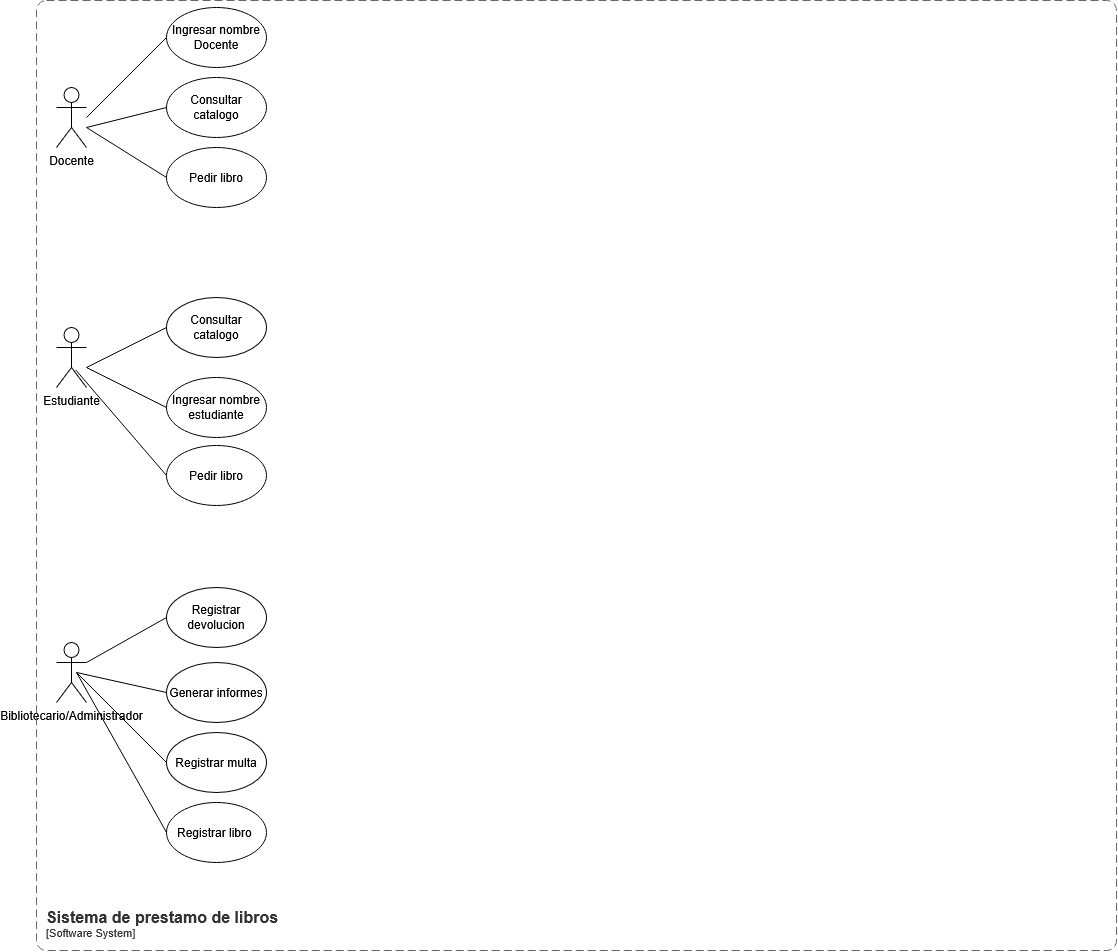

The diagram above was exported from draw.io. Its source (the exported page's mxGraphModel, read from the mxfile embedded in the PNG):
<mxGraphModel dx="2712" dy="1001" grid="1" gridSize="10" guides="1" tooltips="1" connect="1" arrows="1" fold="1" page="1" pageScale="1" pageWidth="827" pageHeight="1169" math="0" shadow="0">
  <root>
    <mxCell id="0" />
    <mxCell id="1" parent="0" />
    <mxCell id="ydlBU3MHes3FodfkU6P0-1" parent="1" style="shape=umlActor;verticalLabelPosition=bottom;verticalAlign=top;html=1;" value="&lt;div&gt;Bibliotecario/Administrador&lt;/div&gt;" vertex="1">
      <mxGeometry height="60" width="30" x="20" y="795" as="geometry" />
    </mxCell>
    <mxCell id="ydlBU3MHes3FodfkU6P0-2" parent="1" style="shape=umlActor;verticalLabelPosition=bottom;verticalAlign=top;html=1;" value="Estudiante" vertex="1">
      <mxGeometry height="60" width="30" x="20" y="480" as="geometry" />
    </mxCell>
    <mxCell id="ydlBU3MHes3FodfkU6P0-3" parent="1" style="shape=umlActor;verticalLabelPosition=bottom;verticalAlign=top;html=1;" value="Docente" vertex="1">
      <mxGeometry height="60" width="30" x="20" y="240" as="geometry" />
    </mxCell>
    <mxCell id="ydlBU3MHes3FodfkU6P0-42" parent="1" style="ellipse;whiteSpace=wrap;html=1;" value="Registrar multa" vertex="1">
      <mxGeometry height="60" width="100" x="130" y="885" as="geometry" />
    </mxCell>
    <mxCell id="ydlBU3MHes3FodfkU6P0-43" parent="1" style="ellipse;whiteSpace=wrap;html=1;" value="Generar informes" vertex="1">
      <mxGeometry height="60" width="100" x="130" y="815" as="geometry" />
    </mxCell>
    <mxCell id="5kAex4EwXB55_89adOae-25" parent="1" style="ellipse;whiteSpace=wrap;html=1;" value="Consultar catalogo" vertex="1">
      <mxGeometry height="60" width="100" x="130" y="450" as="geometry" />
    </mxCell>
    <mxCell id="5kAex4EwXB55_89adOae-36" parent="1" style="ellipse;whiteSpace=wrap;html=1;" value="Registrar devolucion" vertex="1">
      <mxGeometry height="60" width="100" x="130" y="740" as="geometry" />
    </mxCell>
    <object placeholders="1" c4Name="Sistema de prestamo de libros" c4Type="SystemScopeBoundary" c4Application="Software System" label="&lt;font style=&quot;font-size: 16px&quot;&gt;&lt;b&gt;&lt;div style=&quot;text-align: left&quot;&gt;%c4Name%&lt;/div&gt;&lt;/b&gt;&lt;/font&gt;&lt;div style=&quot;text-align: left&quot;&gt;[%c4Application%]&lt;/div&gt;" id="5kAex4EwXB55_89adOae-39">
      <mxCell parent="1" style="rounded=1;fontSize=11;whiteSpace=wrap;html=1;dashed=1;arcSize=20;fillColor=none;strokeColor=#666666;fontColor=#333333;labelBackgroundColor=none;align=left;verticalAlign=bottom;labelBorderColor=none;spacingTop=0;spacing=10;dashPattern=8 4;metaEdit=1;rotatable=0;perimeter=rectanglePerimeter;noLabel=0;labelPadding=0;allowArrows=0;connectable=0;expand=0;recursiveResize=0;editable=1;pointerEvents=0;absoluteArcSize=1;points=[[0.25,0,0],[0.5,0,0],[0.75,0,0],[1,0.25,0],[1,0.5,0],[1,0.75,0],[0.75,1,0],[0.5,1,0],[0.25,1,0],[0,0.75,0],[0,0.5,0],[0,0.25,0]];" vertex="1">
        <mxGeometry height="950" width="1080" y="153" as="geometry" />
      </mxCell>
    </object>
    <mxCell id="um-MmfrYzgze8-qQzHRo-1" parent="1" style="ellipse;whiteSpace=wrap;html=1;" value="Ingresar nombre estudiante" vertex="1">
      <mxGeometry height="60" width="100" x="130" y="530" as="geometry" />
    </mxCell>
    <mxCell id="um-MmfrYzgze8-qQzHRo-3" parent="1" style="ellipse;whiteSpace=wrap;html=1;" value="Ingresar nombre Docente" vertex="1">
      <mxGeometry height="60" width="100" x="130" y="160" as="geometry" />
    </mxCell>
    <mxCell id="um-MmfrYzgze8-qQzHRo-4" parent="1" style="ellipse;whiteSpace=wrap;html=1;" value="Consultar catalogo" vertex="1">
      <mxGeometry height="60" width="100" x="130" y="230" as="geometry" />
    </mxCell>
    <mxCell id="um-MmfrYzgze8-qQzHRo-5" edge="1" parent="1" style="endArrow=none;html=1;rounded=0;entryX=0;entryY=0.5;entryDx=0;entryDy=0;" target="um-MmfrYzgze8-qQzHRo-3" value="">
      <mxGeometry height="50" relative="1" width="50" as="geometry">
        <mxPoint x="50" y="270" as="sourcePoint" />
        <mxPoint x="440" y="420" as="targetPoint" />
      </mxGeometry>
    </mxCell>
    <mxCell id="um-MmfrYzgze8-qQzHRo-6" edge="1" parent="1" style="endArrow=none;html=1;rounded=0;entryX=0;entryY=0.5;entryDx=0;entryDy=0;" target="um-MmfrYzgze8-qQzHRo-4" value="">
      <mxGeometry height="50" relative="1" width="50" as="geometry">
        <mxPoint x="50" y="280" as="sourcePoint" />
        <mxPoint x="250" y="290" as="targetPoint" />
      </mxGeometry>
    </mxCell>
    <mxCell id="um-MmfrYzgze8-qQzHRo-7" edge="1" parent="1" style="endArrow=none;html=1;rounded=0;entryX=0;entryY=0.5;entryDx=0;entryDy=0;" target="5kAex4EwXB55_89adOae-25" value="">
      <mxGeometry height="50" relative="1" width="50" as="geometry">
        <mxPoint x="50" y="520" as="sourcePoint" />
        <mxPoint x="370" y="510" as="targetPoint" />
      </mxGeometry>
    </mxCell>
    <mxCell id="um-MmfrYzgze8-qQzHRo-8" edge="1" parent="1" style="endArrow=none;html=1;rounded=0;entryX=0;entryY=0.5;entryDx=0;entryDy=0;" target="um-MmfrYzgze8-qQzHRo-1" value="">
      <mxGeometry height="50" relative="1" width="50" as="geometry">
        <mxPoint x="50" y="520" as="sourcePoint" />
        <mxPoint x="220" y="550" as="targetPoint" />
      </mxGeometry>
    </mxCell>
    <mxCell id="um-MmfrYzgze8-qQzHRo-9" parent="1" style="ellipse;whiteSpace=wrap;html=1;" value="Registrar libro&amp;nbsp;" vertex="1">
      <mxGeometry height="60" width="100" x="130" y="955" as="geometry" />
    </mxCell>
    <mxCell id="um-MmfrYzgze8-qQzHRo-10" parent="1" style="ellipse;whiteSpace=wrap;html=1;" value="Pedir libro" vertex="1">
      <mxGeometry height="60" width="100" x="130" y="598" as="geometry" />
    </mxCell>
    <mxCell id="um-MmfrYzgze8-qQzHRo-11" parent="1" style="ellipse;whiteSpace=wrap;html=1;" value="Pedir libro" vertex="1">
      <mxGeometry height="60" width="100" x="130" y="300" as="geometry" />
    </mxCell>
    <mxCell id="um-MmfrYzgze8-qQzHRo-13" edge="1" parent="1" style="endArrow=none;html=1;rounded=0;entryX=0;entryY=0.5;entryDx=0;entryDy=0;" target="um-MmfrYzgze8-qQzHRo-11" value="">
      <mxGeometry height="50" relative="1" width="50" as="geometry">
        <mxPoint x="50" y="280" as="sourcePoint" />
        <mxPoint x="150" y="290" as="targetPoint" />
      </mxGeometry>
    </mxCell>
    <mxCell id="um-MmfrYzgze8-qQzHRo-14" edge="1" parent="1" source="ydlBU3MHes3FodfkU6P0-2" style="endArrow=none;html=1;rounded=0;entryX=0;entryY=0.5;entryDx=0;entryDy=0;exitX=0.639;exitY=0.706;exitDx=0;exitDy=0;exitPerimeter=0;" target="um-MmfrYzgze8-qQzHRo-10" value="">
      <mxGeometry height="50" relative="1" width="50" as="geometry">
        <mxPoint x="60" y="520" as="sourcePoint" />
        <mxPoint x="230" y="570" as="targetPoint" />
      </mxGeometry>
    </mxCell>
    <mxCell id="um-MmfrYzgze8-qQzHRo-15" edge="1" parent="1" style="endArrow=none;html=1;rounded=0;entryX=0;entryY=0.5;entryDx=0;entryDy=0;" target="5kAex4EwXB55_89adOae-36" value="">
      <mxGeometry height="50" relative="1" width="50" as="geometry">
        <mxPoint x="50" y="815" as="sourcePoint" />
        <mxPoint x="190" y="865" as="targetPoint" />
      </mxGeometry>
    </mxCell>
    <mxCell id="um-MmfrYzgze8-qQzHRo-16" edge="1" parent="1" style="endArrow=none;html=1;rounded=0;entryX=0;entryY=0.5;entryDx=0;entryDy=0;" target="ydlBU3MHes3FodfkU6P0-43" value="">
      <mxGeometry height="50" relative="1" width="50" as="geometry">
        <mxPoint x="40" y="825" as="sourcePoint" />
        <mxPoint x="330" y="805" as="targetPoint" />
      </mxGeometry>
    </mxCell>
    <mxCell id="um-MmfrYzgze8-qQzHRo-17" edge="1" parent="1" style="endArrow=none;html=1;rounded=0;entryX=0;entryY=0.5;entryDx=0;entryDy=0;" target="ydlBU3MHes3FodfkU6P0-42" value="">
      <mxGeometry height="50" relative="1" width="50" as="geometry">
        <mxPoint x="40" y="825" as="sourcePoint" />
        <mxPoint x="390" y="875" as="targetPoint" />
      </mxGeometry>
    </mxCell>
    <mxCell id="um-MmfrYzgze8-qQzHRo-18" edge="1" parent="1" style="endArrow=none;html=1;rounded=0;entryX=0;entryY=0.5;entryDx=0;entryDy=0;" target="um-MmfrYzgze8-qQzHRo-9" value="">
      <mxGeometry height="50" relative="1" width="50" as="geometry">
        <mxPoint x="40" y="825" as="sourcePoint" />
        <mxPoint x="340" y="945" as="targetPoint" />
      </mxGeometry>
    </mxCell>
  </root>
</mxGraphModel>